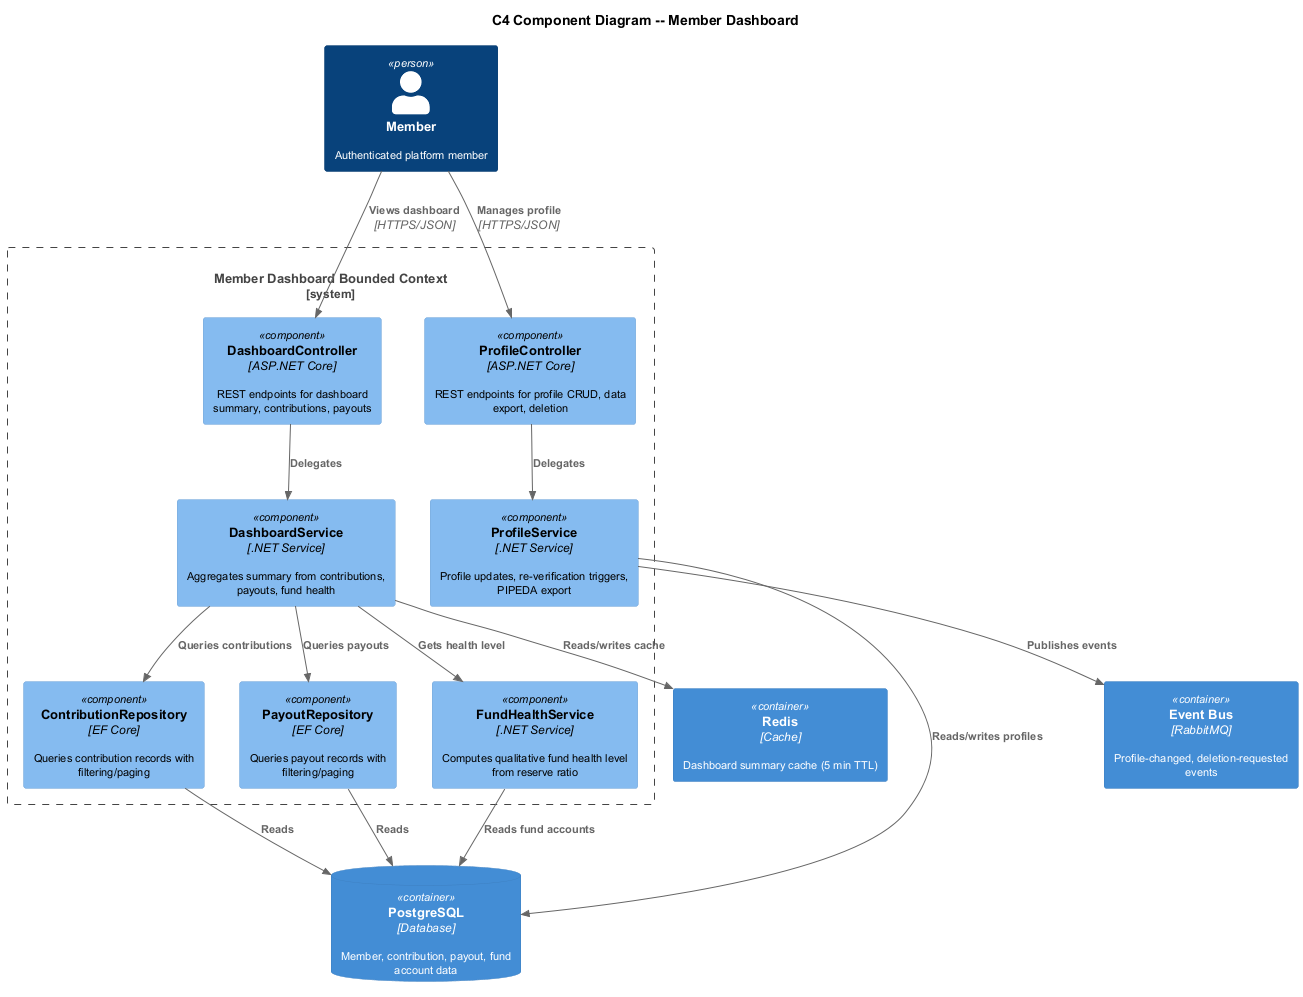

The diagram above was rendered by PlantUML. Its source (embedded in the PNG):
@startuml c4-component-dashboard
!include <C4/C4_Component>

title C4 Component Diagram -- Member Dashboard

skinparam defaultFontSize 11
skinparam shadowing false

Person(member, "Member", "Authenticated platform member")

System_Boundary(dashboard, "Member Dashboard Bounded Context") {
  Component(dashCtrl, "DashboardController", "ASP.NET Core", "REST endpoints for dashboard summary, contributions, payouts")
  Component(profileCtrl, "ProfileController", "ASP.NET Core", "REST endpoints for profile CRUD, data export, deletion")
  Component(dashSvc, "DashboardService", ".NET Service", "Aggregates summary from contributions, payouts, fund health")
  Component(profileSvc, "ProfileService", ".NET Service", "Profile updates, re-verification triggers, PIPEDA export")
  Component(contribRepo, "ContributionRepository", "EF Core", "Queries contribution records with filtering/paging")
  Component(payoutRepo, "PayoutRepository", "EF Core", "Queries payout records with filtering/paging")
  Component(fundHealth, "FundHealthService", ".NET Service", "Computes qualitative fund health level from reserve ratio")
}

ContainerDb(postgres, "PostgreSQL", "Database", "Member, contribution, payout, fund account data")
Container(redis, "Redis", "Cache", "Dashboard summary cache (5 min TTL)")
Container(eventBus, "Event Bus", "RabbitMQ", "Profile-changed, deletion-requested events")

Rel(member, dashCtrl, "Views dashboard", "HTTPS/JSON")
Rel(member, profileCtrl, "Manages profile", "HTTPS/JSON")
Rel(dashCtrl, dashSvc, "Delegates")
Rel(profileCtrl, profileSvc, "Delegates")
Rel(dashSvc, contribRepo, "Queries contributions")
Rel(dashSvc, payoutRepo, "Queries payouts")
Rel(dashSvc, fundHealth, "Gets health level")
Rel(dashSvc, redis, "Reads/writes cache")
Rel(contribRepo, postgres, "Reads")
Rel(payoutRepo, postgres, "Reads")
Rel(fundHealth, postgres, "Reads fund accounts")
Rel(profileSvc, postgres, "Reads/writes profiles")
Rel(profileSvc, eventBus, "Publishes events")

@enduml